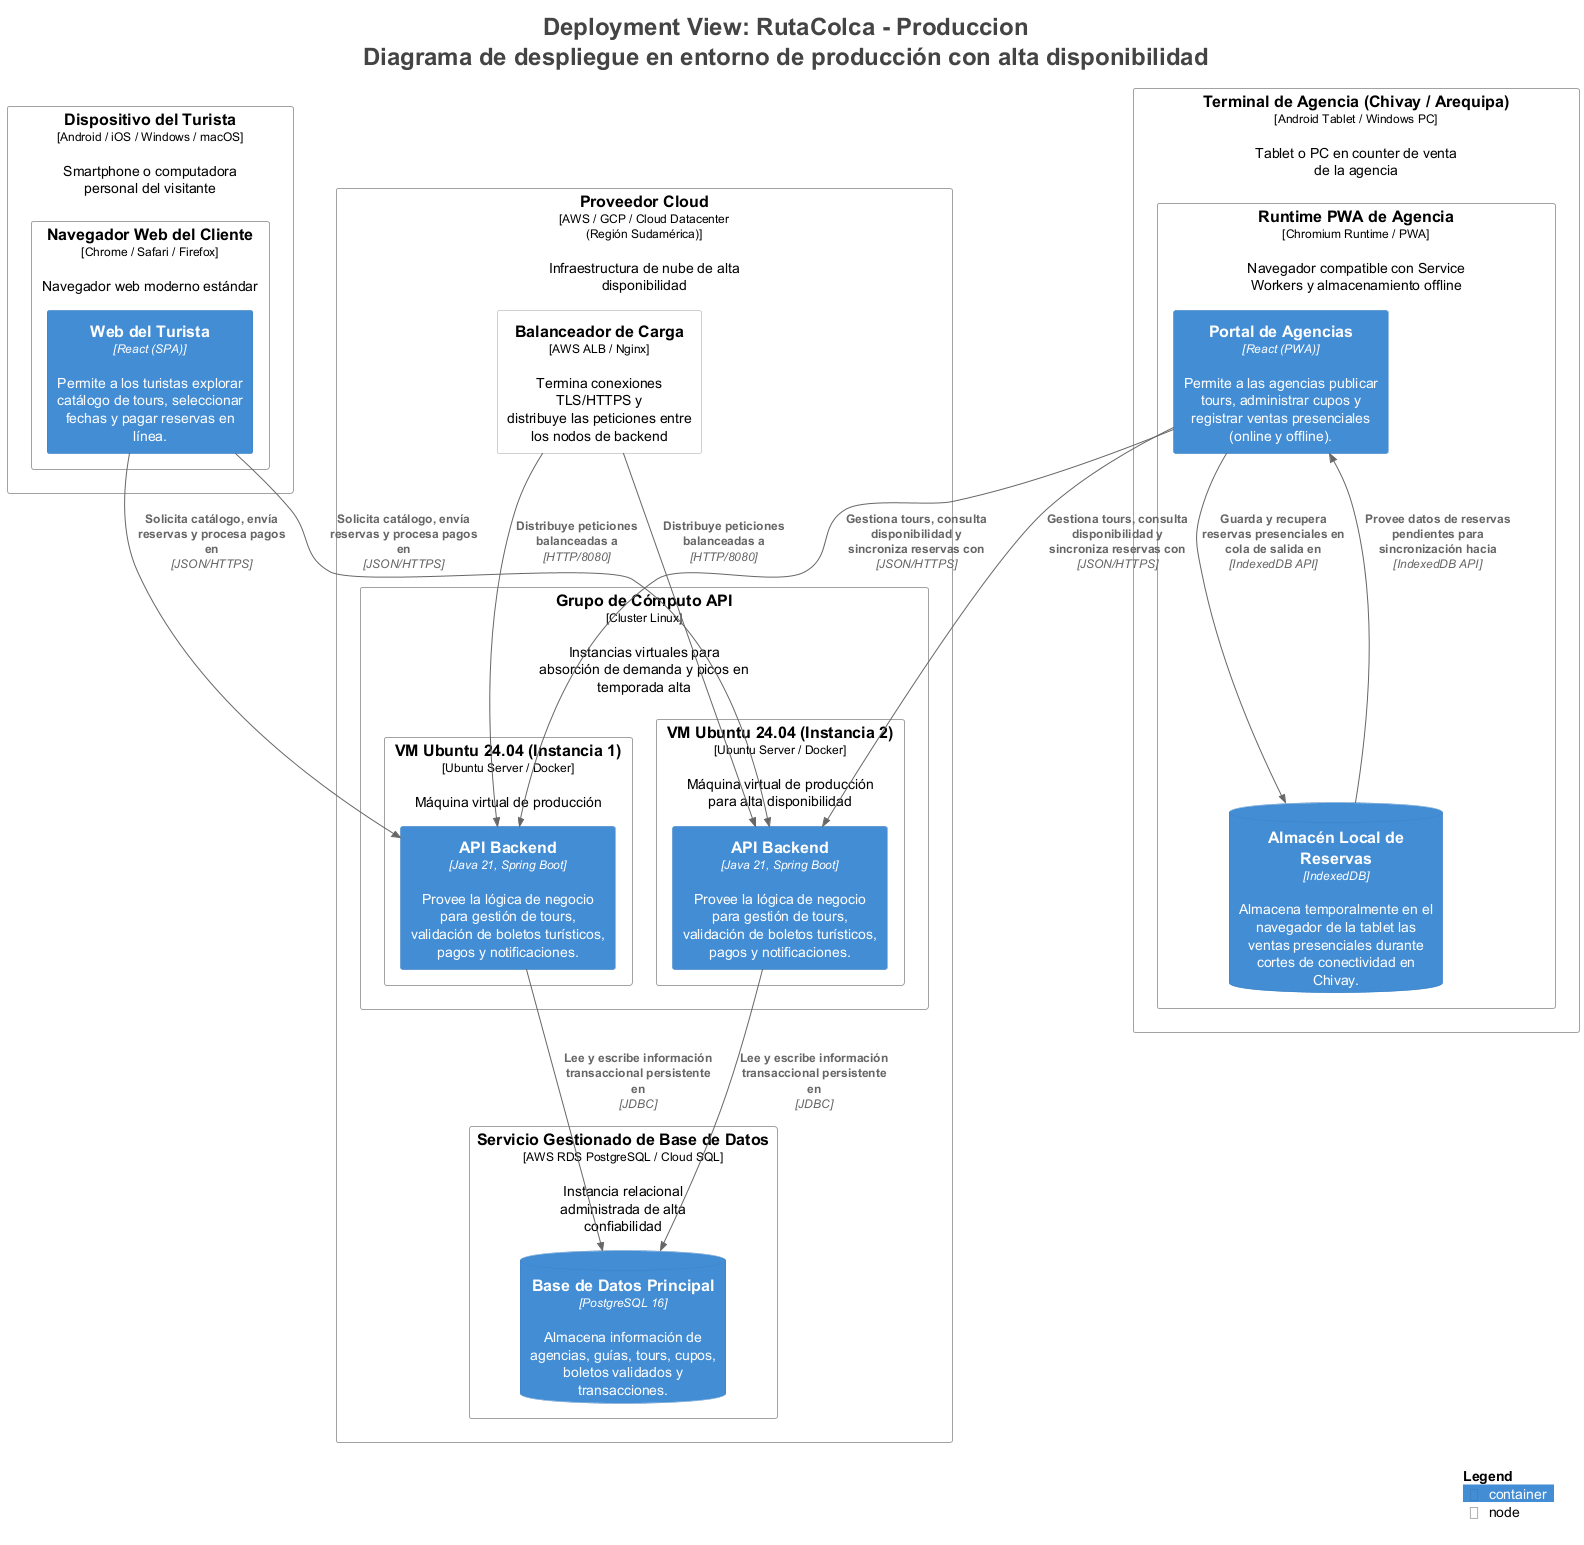

The diagram above was rendered by PlantUML. Its source (embedded in the PNG):
@startuml
title <size:24>Deployment View: RutaColca - Produccion</size>\n<size:24>Diagrama de despliegue en entorno de producción con alta disponibilidad</size>

set separator none
top to bottom direction

<style>
  root {
    BackgroundColor: #ffffff
    FontColor: #444444
  }
</style>

!include <C4/C4>
!include <C4/C4_Context>
!include <C4/C4_Container>
!include <C4/C4_Deployment>

Deployment_Node(Produccion.DispositivodelTurista, "Dispositivo del Turista", $type="Android / iOS / Windows / macOS", $descr="Smartphone o computadora personal del visitante", $tags="", $link="") {
  Deployment_Node(Produccion.DispositivodelTurista.NavegadorWebdelCliente, "Navegador Web del Cliente", $type="Chrome / Safari / Firefox", $descr="Navegador web moderno estándar", $tags="", $link="") {
    Container(Produccion.DispositivodelTurista.NavegadorWebdelCliente.WebdelTurista_1, "Web del Turista", $techn="React (SPA)", $descr="Permite a los turistas explorar catálogo de tours, seleccionar fechas y pagar reservas en línea.", $tags="", $link="")
  }

}

Deployment_Node(Produccion.TerminaldeAgenciaChivayArequipa, "Terminal de Agencia (Chivay / Arequipa)", $type="Android Tablet / Windows PC", $descr="Tablet o PC en counter de venta de la agencia", $tags="", $link="") {
  Deployment_Node(Produccion.TerminaldeAgenciaChivayArequipa.RuntimePWAdeAgencia, "Runtime PWA de Agencia", $type="Chromium Runtime / PWA", $descr="Navegador compatible con Service Workers y almacenamiento offline", $tags="", $link="") {
    Container(Produccion.TerminaldeAgenciaChivayArequipa.RuntimePWAdeAgencia.PortaldeAgencias_1, "Portal de Agencias", $techn="React (PWA)", $descr="Permite a las agencias publicar tours, administrar cupos y registrar ventas presenciales (online y offline).", $tags="", $link="")
    ContainerDb(Produccion.TerminaldeAgenciaChivayArequipa.RuntimePWAdeAgencia.AlmacénLocaldeReservas_1, "Almacén Local de Reservas", $techn="IndexedDB", $descr="Almacena temporalmente en el navegador de la tablet las ventas presenciales durante cortes de conectividad en Chivay.", $tags="", $link="")
  }

}

Deployment_Node(Produccion.ProveedorCloud, "Proveedor Cloud", $type="AWS / GCP / Cloud Datacenter (Región Sudamérica)", $descr="Infraestructura de nube de alta disponibilidad", $tags="", $link="") {
  Deployment_Node(Produccion.ProveedorCloud.BalanceadordeCarga, "Balanceador de Carga", $type="AWS ALB / Nginx", $descr="Termina conexiones TLS/HTTPS y distribuye las peticiones entre los nodos de backend", $tags="", $link="")
  Deployment_Node(Produccion.ProveedorCloud.GrupodeCómputoAPI, "Grupo de Cómputo API", $type="Cluster Linux", $descr="Instancias virtuales para absorción de demanda y picos en temporada alta", $tags="", $link="") {
    Deployment_Node(Produccion.ProveedorCloud.GrupodeCómputoAPI.VMUbuntu2404Instancia1, "VM Ubuntu 24.04 (Instancia 1)", $type="Ubuntu Server / Docker", $descr="Máquina virtual de producción", $tags="", $link="") {
      Container(Produccion.ProveedorCloud.GrupodeCómputoAPI.VMUbuntu2404Instancia1.APIBackend_1, "API Backend", $techn="Java 21, Spring Boot", $descr="Provee la lógica de negocio para gestión de tours, validación de boletos turísticos, pagos y notificaciones.", $tags="", $link="")
    }

    Deployment_Node(Produccion.ProveedorCloud.GrupodeCómputoAPI.VMUbuntu2404Instancia2, "VM Ubuntu 24.04 (Instancia 2)", $type="Ubuntu Server / Docker", $descr="Máquina virtual de producción para alta disponibilidad", $tags="", $link="") {
      Container(Produccion.ProveedorCloud.GrupodeCómputoAPI.VMUbuntu2404Instancia2.APIBackend_1, "API Backend", $techn="Java 21, Spring Boot", $descr="Provee la lógica de negocio para gestión de tours, validación de boletos turísticos, pagos y notificaciones.", $tags="", $link="")
    }

  }

  Deployment_Node(Produccion.ProveedorCloud.ServicioGestionadodeBasedeDatos, "Servicio Gestionado de Base de Datos", $type="AWS RDS PostgreSQL / Cloud SQL", $descr="Instancia relacional administrada de alta confiabilidad", $tags="", $link="") {
    ContainerDb(Produccion.ProveedorCloud.ServicioGestionadodeBasedeDatos.BasedeDatosPrincipal_1, "Base de Datos Principal", $techn="PostgreSQL 16", $descr="Almacena información de agencias, guías, tours, cupos, boletos validados y transacciones.", $tags="", $link="")
  }

}

Rel(Produccion.TerminaldeAgenciaChivayArequipa.RuntimePWAdeAgencia.AlmacénLocaldeReservas_1, Produccion.TerminaldeAgenciaChivayArequipa.RuntimePWAdeAgencia.PortaldeAgencias_1, "Provee datos de reservas pendientes para sincronización hacia", $techn="IndexedDB API", $tags="", $link="")
Rel(Produccion.TerminaldeAgenciaChivayArequipa.RuntimePWAdeAgencia.PortaldeAgencias_1, Produccion.TerminaldeAgenciaChivayArequipa.RuntimePWAdeAgencia.AlmacénLocaldeReservas_1, "Guarda y recupera reservas presenciales en cola de salida en", $techn="IndexedDB API", $tags="", $link="")
Rel(Produccion.DispositivodelTurista.NavegadorWebdelCliente.WebdelTurista_1, Produccion.ProveedorCloud.GrupodeCómputoAPI.VMUbuntu2404Instancia1.APIBackend_1, "Solicita catálogo, envía reservas y procesa pagos en", $techn="JSON/HTTPS", $tags="", $link="")
Rel(Produccion.TerminaldeAgenciaChivayArequipa.RuntimePWAdeAgencia.PortaldeAgencias_1, Produccion.ProveedorCloud.GrupodeCómputoAPI.VMUbuntu2404Instancia1.APIBackend_1, "Gestiona tours, consulta disponibilidad y sincroniza reservas con", $techn="JSON/HTTPS", $tags="", $link="")
Rel(Produccion.DispositivodelTurista.NavegadorWebdelCliente.WebdelTurista_1, Produccion.ProveedorCloud.GrupodeCómputoAPI.VMUbuntu2404Instancia2.APIBackend_1, "Solicita catálogo, envía reservas y procesa pagos en", $techn="JSON/HTTPS", $tags="", $link="")
Rel(Produccion.TerminaldeAgenciaChivayArequipa.RuntimePWAdeAgencia.PortaldeAgencias_1, Produccion.ProveedorCloud.GrupodeCómputoAPI.VMUbuntu2404Instancia2.APIBackend_1, "Gestiona tours, consulta disponibilidad y sincroniza reservas con", $techn="JSON/HTTPS", $tags="", $link="")
Rel(Produccion.ProveedorCloud.GrupodeCómputoAPI.VMUbuntu2404Instancia1.APIBackend_1, Produccion.ProveedorCloud.ServicioGestionadodeBasedeDatos.BasedeDatosPrincipal_1, "Lee y escribe información transaccional persistente en", $techn="JDBC", $tags="", $link="")
Rel(Produccion.ProveedorCloud.GrupodeCómputoAPI.VMUbuntu2404Instancia2.APIBackend_1, Produccion.ProveedorCloud.ServicioGestionadodeBasedeDatos.BasedeDatosPrincipal_1, "Lee y escribe información transaccional persistente en", $techn="JDBC", $tags="", $link="")
Rel(Produccion.ProveedorCloud.BalanceadordeCarga, Produccion.ProveedorCloud.GrupodeCómputoAPI.VMUbuntu2404Instancia1.APIBackend_1, "Distribuye peticiones balanceadas a", $techn="HTTP/8080", $tags="", $link="")
Rel(Produccion.ProveedorCloud.BalanceadordeCarga, Produccion.ProveedorCloud.GrupodeCómputoAPI.VMUbuntu2404Instancia2.APIBackend_1, "Distribuye peticiones balanceadas a", $techn="HTTP/8080", $tags="", $link="")

SHOW_LEGEND(true)
hide stereotypes
@enduml